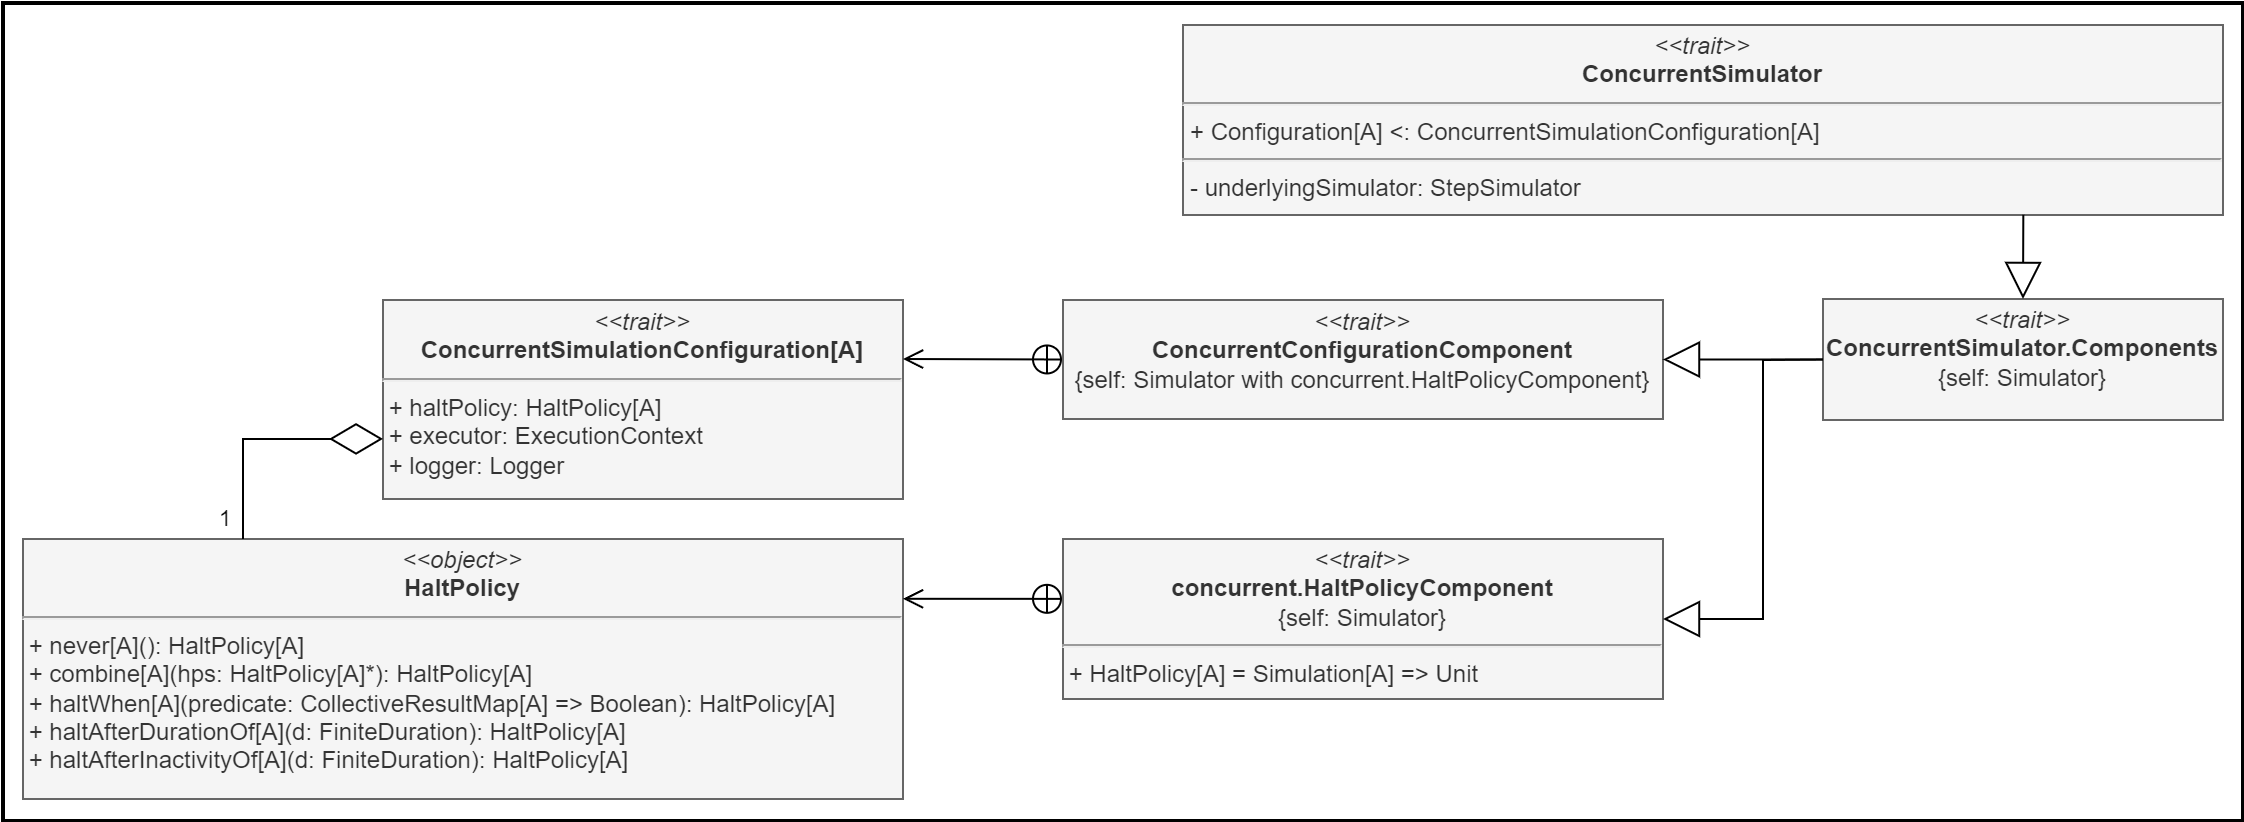

The diagram above was exported from draw.io. Its source (the exported page's mxGraphModel, read from the mxfile embedded in the PNG):
<mxGraphModel dx="3566" dy="-54" grid="1" gridSize="10" guides="1" tooltips="1" connect="1" arrows="1" fold="1" page="1" pageScale="1" pageWidth="827" pageHeight="1169" math="0" shadow="0">
  <root>
    <mxCell id="WIyWlLk6GJQsqaUBKTNV-0" />
    <mxCell id="WIyWlLk6GJQsqaUBKTNV-1" parent="WIyWlLk6GJQsqaUBKTNV-0" />
    <mxCell id="JmVcSuDqcb90Ns1L7B4a-85" value="" style="rounded=0;whiteSpace=wrap;html=1;labelBackgroundColor=none;fillColor=default;strokeWidth=2;" parent="WIyWlLk6GJQsqaUBKTNV-1" vertex="1">
      <mxGeometry x="-1090" y="1273" width="1120" height="409" as="geometry" />
    </mxCell>
    <mxCell id="JmVcSuDqcb90Ns1L7B4a-55" value="&lt;p style=&quot;margin:0px;margin-top:4px;text-align:center;&quot;&gt;&lt;i&gt;&amp;lt;&amp;lt;trait&amp;gt;&amp;gt;&lt;/i&gt;&lt;br&gt;&lt;b&gt;ConcurrentSimulator&lt;/b&gt;&lt;/p&gt;&lt;hr&gt;&lt;p style=&quot;margin:0px;margin-left:4px;&quot;&gt;+ Configuration[A] &amp;lt;: ConcurrentSimulationConfiguration[A]&lt;/p&gt;&lt;hr&gt;&lt;p style=&quot;margin:0px;margin-left:4px;&quot;&gt;- underlyingSimulator: StepSimulator&lt;/p&gt;" style="verticalAlign=top;align=left;overflow=fill;fontSize=12;fontFamily=Helvetica;html=1;whiteSpace=wrap;shadow=0;labelBackgroundColor=none;fillColor=#f5f5f5;fontColor=#333333;strokeColor=#666666;" parent="WIyWlLk6GJQsqaUBKTNV-1" vertex="1">
      <mxGeometry x="-500" y="1284" width="520" height="95" as="geometry" />
    </mxCell>
    <mxCell id="JmVcSuDqcb90Ns1L7B4a-57" value="&lt;p style=&quot;margin:0px;margin-top:4px;text-align:center;&quot;&gt;&lt;i&gt;&amp;lt;&amp;lt;trait&amp;gt;&amp;gt;&lt;/i&gt;&lt;br&gt;&lt;b&gt;ConcurrentSimulator.Components&lt;br&gt;&lt;/b&gt;&lt;span style=&quot;background-color: initial;&quot;&gt;{self: Simulator}&lt;/span&gt;&lt;/p&gt;" style="verticalAlign=top;align=left;overflow=fill;fontSize=12;fontFamily=Helvetica;html=1;whiteSpace=wrap;shadow=0;labelBackgroundColor=none;fillColor=#f5f5f5;fontColor=#333333;strokeColor=#666666;" parent="WIyWlLk6GJQsqaUBKTNV-1" vertex="1">
      <mxGeometry x="-180" y="1421" width="200" height="60.5" as="geometry" />
    </mxCell>
    <mxCell id="JmVcSuDqcb90Ns1L7B4a-59" value="&lt;p style=&quot;margin:0px;margin-top:4px;text-align:center;&quot;&gt;&lt;i&gt;&amp;lt;&amp;lt;trait&amp;gt;&amp;gt;&lt;/i&gt;&lt;br&gt;&lt;b&gt;ConcurrentConfigurationComponent&lt;/b&gt;&lt;br&gt;{self: Simulator&amp;nbsp;&lt;span style=&quot;background-color: initial;&quot;&gt;with concurrent.HaltPolicyComponent}&lt;/span&gt;&lt;/p&gt;" style="verticalAlign=top;align=left;overflow=fill;fontSize=12;fontFamily=Helvetica;html=1;whiteSpace=wrap;shadow=0;labelBackgroundColor=none;fillColor=#f5f5f5;fontColor=#333333;strokeColor=#666666;" parent="WIyWlLk6GJQsqaUBKTNV-1" vertex="1">
      <mxGeometry x="-560" y="1421.5" width="300" height="59.5" as="geometry" />
    </mxCell>
    <mxCell id="JmVcSuDqcb90Ns1L7B4a-60" value="&lt;p style=&quot;margin:0px;margin-top:4px;text-align:center;&quot;&gt;&lt;i&gt;&amp;lt;&amp;lt;trait&amp;gt;&amp;gt;&lt;/i&gt;&lt;br&gt;&lt;b&gt;concurrent.HaltPolicyComponent&lt;/b&gt;&lt;br&gt;{self: Simulator}&lt;/p&gt;&lt;hr&gt;&amp;nbsp;+ HaltPolicy[A] = Simulation[A] =&amp;gt; Unit" style="verticalAlign=top;align=left;overflow=fill;fontSize=12;fontFamily=Helvetica;html=1;whiteSpace=wrap;shadow=0;labelBackgroundColor=none;fillColor=#f5f5f5;fontColor=#333333;strokeColor=#666666;" parent="WIyWlLk6GJQsqaUBKTNV-1" vertex="1">
      <mxGeometry x="-560" y="1541" width="300" height="80" as="geometry" />
    </mxCell>
    <mxCell id="JmVcSuDqcb90Ns1L7B4a-61" value="" style="endArrow=block;endSize=16;endFill=0;html=1;rounded=0;exitX=0;exitY=0.5;exitDx=0;exitDy=0;entryX=1;entryY=0.5;entryDx=0;entryDy=0;labelBackgroundColor=none;fontColor=default;" parent="WIyWlLk6GJQsqaUBKTNV-1" source="JmVcSuDqcb90Ns1L7B4a-57" target="JmVcSuDqcb90Ns1L7B4a-59" edge="1">
      <mxGeometry width="160" relative="1" as="geometry">
        <mxPoint x="-190" y="1501.5" as="sourcePoint" />
        <mxPoint x="-250" y="1451.5" as="targetPoint" />
      </mxGeometry>
    </mxCell>
    <mxCell id="JmVcSuDqcb90Ns1L7B4a-62" value="" style="endArrow=block;endSize=16;endFill=0;html=1;rounded=0;exitX=0;exitY=0.5;exitDx=0;exitDy=0;entryX=1;entryY=0.5;entryDx=0;entryDy=0;labelBackgroundColor=none;fontColor=default;" parent="WIyWlLk6GJQsqaUBKTNV-1" source="JmVcSuDqcb90Ns1L7B4a-57" target="JmVcSuDqcb90Ns1L7B4a-60" edge="1">
      <mxGeometry width="160" relative="1" as="geometry">
        <mxPoint x="-170" y="1461.5" as="sourcePoint" />
        <mxPoint x="-250" y="1461.5" as="targetPoint" />
        <Array as="points">
          <mxPoint x="-210" y="1451.5" />
          <mxPoint x="-210" y="1581" />
        </Array>
      </mxGeometry>
    </mxCell>
    <mxCell id="JmVcSuDqcb90Ns1L7B4a-63" value="&lt;p style=&quot;margin:0px;margin-top:4px;text-align:center;&quot;&gt;&lt;i&gt;&amp;lt;&amp;lt;trait&amp;gt;&amp;gt;&lt;/i&gt;&lt;br&gt;&lt;b&gt;ConcurrentSimulationConfiguration[A]&lt;/b&gt;&lt;/p&gt;&lt;hr&gt;&amp;nbsp;+ haltPolicy: HaltPolicy[A]&lt;br&gt;&amp;nbsp;+ executor: ExecutionContext&lt;br&gt;&amp;nbsp;+ logger: Logger&lt;br&gt;&lt;p style=&quot;margin:0px;margin-left:4px;&quot;&gt;&lt;/p&gt;" style="verticalAlign=top;align=left;overflow=fill;fontSize=12;fontFamily=Helvetica;html=1;whiteSpace=wrap;shadow=0;labelBackgroundColor=none;fillColor=#f5f5f5;fontColor=#333333;strokeColor=#666666;" parent="WIyWlLk6GJQsqaUBKTNV-1" vertex="1">
      <mxGeometry x="-900" y="1421.5" width="260" height="99.5" as="geometry" />
    </mxCell>
    <mxCell id="JmVcSuDqcb90Ns1L7B4a-65" value="&lt;p style=&quot;margin:0px;margin-top:4px;text-align:center;&quot;&gt;&lt;i&gt;&amp;lt;&amp;lt;object&amp;gt;&amp;gt;&lt;/i&gt;&lt;br&gt;&lt;b&gt;HaltPolicy&lt;/b&gt;&lt;/p&gt;&lt;hr&gt;&amp;nbsp;+ never[A](): HaltPolicy[A]&lt;br&gt;&amp;nbsp;+ combine[A](hps: HaltPolicy[A]*): HaltPolicy[A]&lt;br&gt;&amp;nbsp;+ haltWhen[A](predicate: CollectiveResultMap[A] =&amp;gt; Boolean): HaltPolicy[A]&lt;br&gt;&amp;nbsp;+ haltAfterDurationOf[A](d: FiniteDuration): HaltPolicy[A]&lt;br&gt;&amp;nbsp;+ haltAfterInactivityOf[A](d: FiniteDuration): HaltPolicy[A]" style="verticalAlign=top;align=left;overflow=fill;fontSize=12;fontFamily=Helvetica;html=1;whiteSpace=wrap;shadow=0;labelBackgroundColor=none;fillColor=#f5f5f5;fontColor=#333333;strokeColor=#666666;" parent="WIyWlLk6GJQsqaUBKTNV-1" vertex="1">
      <mxGeometry x="-1080" y="1541" width="440" height="130" as="geometry" />
    </mxCell>
    <mxCell id="JmVcSuDqcb90Ns1L7B4a-67" value="" style="endArrow=diamondThin;endFill=0;endSize=24;html=1;rounded=0;entryX=0;entryY=0.698;entryDx=0;entryDy=0;exitX=0;exitY=0.698;exitDx=0;exitDy=0;exitPerimeter=0;entryPerimeter=0;labelBackgroundColor=none;fontColor=default;" parent="WIyWlLk6GJQsqaUBKTNV-1" target="JmVcSuDqcb90Ns1L7B4a-63" edge="1">
      <mxGeometry width="160" relative="1" as="geometry">
        <mxPoint x="-970" y="1541" as="sourcePoint" />
        <mxPoint x="-940" y="1491" as="targetPoint" />
        <Array as="points">
          <mxPoint x="-970" y="1491" />
        </Array>
      </mxGeometry>
    </mxCell>
    <mxCell id="JmVcSuDqcb90Ns1L7B4a-90" value="1" style="edgeLabel;html=1;align=center;verticalAlign=middle;resizable=0;points=[];labelBackgroundColor=none;" parent="JmVcSuDqcb90Ns1L7B4a-67" vertex="1" connectable="0">
      <mxGeometry x="-0.8933" relative="1" as="geometry">
        <mxPoint x="-10" y="-4" as="offset" />
      </mxGeometry>
    </mxCell>
    <mxCell id="JmVcSuDqcb90Ns1L7B4a-69" value="" style="endArrow=open;startArrow=circlePlus;endFill=0;startFill=0;endSize=8;html=1;rounded=0;exitX=0;exitY=0.5;exitDx=0;exitDy=0;labelBackgroundColor=none;fontColor=default;" parent="WIyWlLk6GJQsqaUBKTNV-1" source="JmVcSuDqcb90Ns1L7B4a-59" edge="1">
      <mxGeometry width="160" relative="1" as="geometry">
        <mxPoint x="-550" y="1401" as="sourcePoint" />
        <mxPoint x="-640" y="1451" as="targetPoint" />
      </mxGeometry>
    </mxCell>
    <mxCell id="JmVcSuDqcb90Ns1L7B4a-70" value="" style="endArrow=open;startArrow=circlePlus;endFill=0;startFill=0;endSize=8;html=1;rounded=0;exitX=0;exitY=0.374;exitDx=0;exitDy=0;exitPerimeter=0;entryX=1;entryY=0.23;entryDx=0;entryDy=0;entryPerimeter=0;labelBackgroundColor=none;fontColor=default;" parent="WIyWlLk6GJQsqaUBKTNV-1" source="JmVcSuDqcb90Ns1L7B4a-60" target="JmVcSuDqcb90Ns1L7B4a-65" edge="1">
      <mxGeometry width="160" relative="1" as="geometry">
        <mxPoint x="-570" y="1571" as="sourcePoint" />
        <mxPoint x="-630" y="1571" as="targetPoint" />
      </mxGeometry>
    </mxCell>
    <mxCell id="3PnOSb3fT_ksMjp3deaN-0" value="" style="endArrow=block;endSize=16;endFill=0;html=1;rounded=0;labelBackgroundColor=none;fontColor=default;entryX=0.5;entryY=0;entryDx=0;entryDy=0;exitX=0.808;exitY=0.999;exitDx=0;exitDy=0;exitPerimeter=0;" edge="1" parent="WIyWlLk6GJQsqaUBKTNV-1" source="JmVcSuDqcb90Ns1L7B4a-55" target="JmVcSuDqcb90Ns1L7B4a-57">
      <mxGeometry width="160" relative="1" as="geometry">
        <mxPoint x="-80" y="1390" as="sourcePoint" />
        <mxPoint x="-80" y="1400" as="targetPoint" />
      </mxGeometry>
    </mxCell>
  </root>
</mxGraphModel>